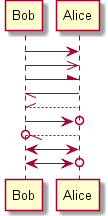

The diagram above was rendered by PlantUML. Its source (embedded in the PNG):
@startuml -->
Bob -> Alice
Bob ->> Alice
Bob -\ Alice
Bob \\- Alice
Bob //-- Alice

Bob ->o Alice
Bob o\\-- Alice

Bob <-> Alice
Bob <->o Alice
@enduml